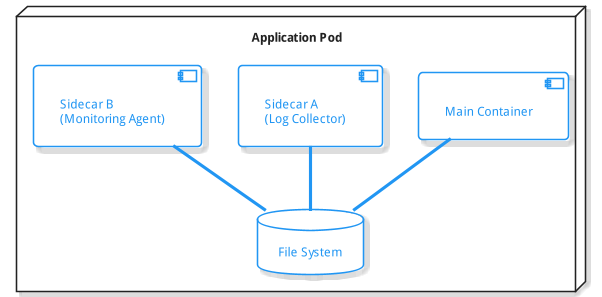

The diagram above was rendered by PlantUML. Its source (embedded in the PNG):
@startuml
!include https://raw.githubusercontent.com/bschwarz/puml-themes/master/themes/materia-outline/puml-theme-materia-outline.puml

node "Application Pod" {
    component [Main Container] as m
    component [Sidecar A\n(Log Collector)] as sa
    component [Sidecar B\n(Monitoring Agent)] as sb
    database "File System" as f

    m -down- f
    sa -down- f
    sb -down- f
}

@enduml